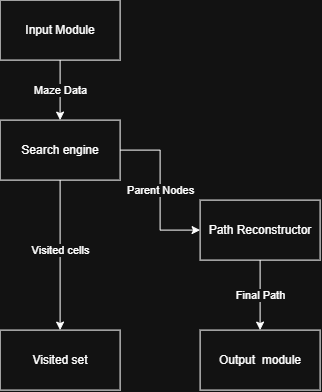

The diagram above was exported from draw.io. Its source (the exported page's mxGraphModel, read from the mxfile embedded in the PNG):
<mxGraphModel dx="858" dy="468" grid="1" gridSize="10" guides="1" tooltips="1" connect="1" arrows="1" fold="1" page="1" pageScale="1" pageWidth="827" pageHeight="1169" math="0" shadow="0">
  <root>
    <mxCell id="0" />
    <mxCell id="1" parent="0" />
    <mxCell id="51-DoeZjf0xfhc51LNay-1" parent="1" style="rounded=0;whiteSpace=wrap;html=1;" value="Output&amp;nbsp; module" vertex="1">
      <mxGeometry height="60" width="120" x="250" y="410" as="geometry" />
    </mxCell>
    <mxCell id="51-DoeZjf0xfhc51LNay-6" edge="1" parent="1" source="51-DoeZjf0xfhc51LNay-2" style="edgeStyle=orthogonalEdgeStyle;rounded=0;orthogonalLoop=1;jettySize=auto;html=1;entryX=0.5;entryY=0;entryDx=0;entryDy=0;" target="51-DoeZjf0xfhc51LNay-3" value="Maze Data">
      <mxGeometry relative="1" as="geometry" />
    </mxCell>
    <mxCell id="51-DoeZjf0xfhc51LNay-2" parent="1" style="rounded=0;whiteSpace=wrap;html=1;" value="Input Module" vertex="1">
      <mxGeometry height="60" width="120" x="50" y="80" as="geometry" />
    </mxCell>
    <mxCell id="51-DoeZjf0xfhc51LNay-7" edge="1" parent="1" source="51-DoeZjf0xfhc51LNay-3" style="edgeStyle=orthogonalEdgeStyle;rounded=0;orthogonalLoop=1;jettySize=auto;html=1;endArrow=classic;endFill=1;" target="51-DoeZjf0xfhc51LNay-5" value="Visited cells">
      <mxGeometry relative="1" x="-0.0588" as="geometry">
        <mxPoint as="offset" />
      </mxGeometry>
    </mxCell>
    <mxCell id="51-DoeZjf0xfhc51LNay-9" edge="1" parent="1" source="51-DoeZjf0xfhc51LNay-3" style="edgeStyle=orthogonalEdgeStyle;rounded=0;orthogonalLoop=1;jettySize=auto;html=1;entryX=0;entryY=0.5;entryDx=0;entryDy=0;" target="51-DoeZjf0xfhc51LNay-4" value="Parent Nodes">
      <mxGeometry relative="1" as="geometry" />
    </mxCell>
    <mxCell id="51-DoeZjf0xfhc51LNay-3" parent="1" style="rounded=0;whiteSpace=wrap;html=1;" value="Search engine" vertex="1">
      <mxGeometry height="60" width="120" x="50" y="200" as="geometry" />
    </mxCell>
    <mxCell id="51-DoeZjf0xfhc51LNay-8" edge="1" parent="1" source="51-DoeZjf0xfhc51LNay-4" style="edgeStyle=orthogonalEdgeStyle;rounded=0;orthogonalLoop=1;jettySize=auto;html=1;entryX=0.5;entryY=0;entryDx=0;entryDy=0;" target="51-DoeZjf0xfhc51LNay-1" value="Final Path">
      <mxGeometry relative="1" as="geometry" />
    </mxCell>
    <mxCell id="51-DoeZjf0xfhc51LNay-4" parent="1" style="rounded=0;whiteSpace=wrap;html=1;" value="Path Reconstructor" vertex="1">
      <mxGeometry height="60" width="120" x="250" y="280" as="geometry" />
    </mxCell>
    <mxCell id="51-DoeZjf0xfhc51LNay-5" parent="1" style="rounded=0;whiteSpace=wrap;html=1;" value="Visited set" vertex="1">
      <mxGeometry height="60" width="120" x="50" y="410" as="geometry" />
    </mxCell>
  </root>
</mxGraphModel>